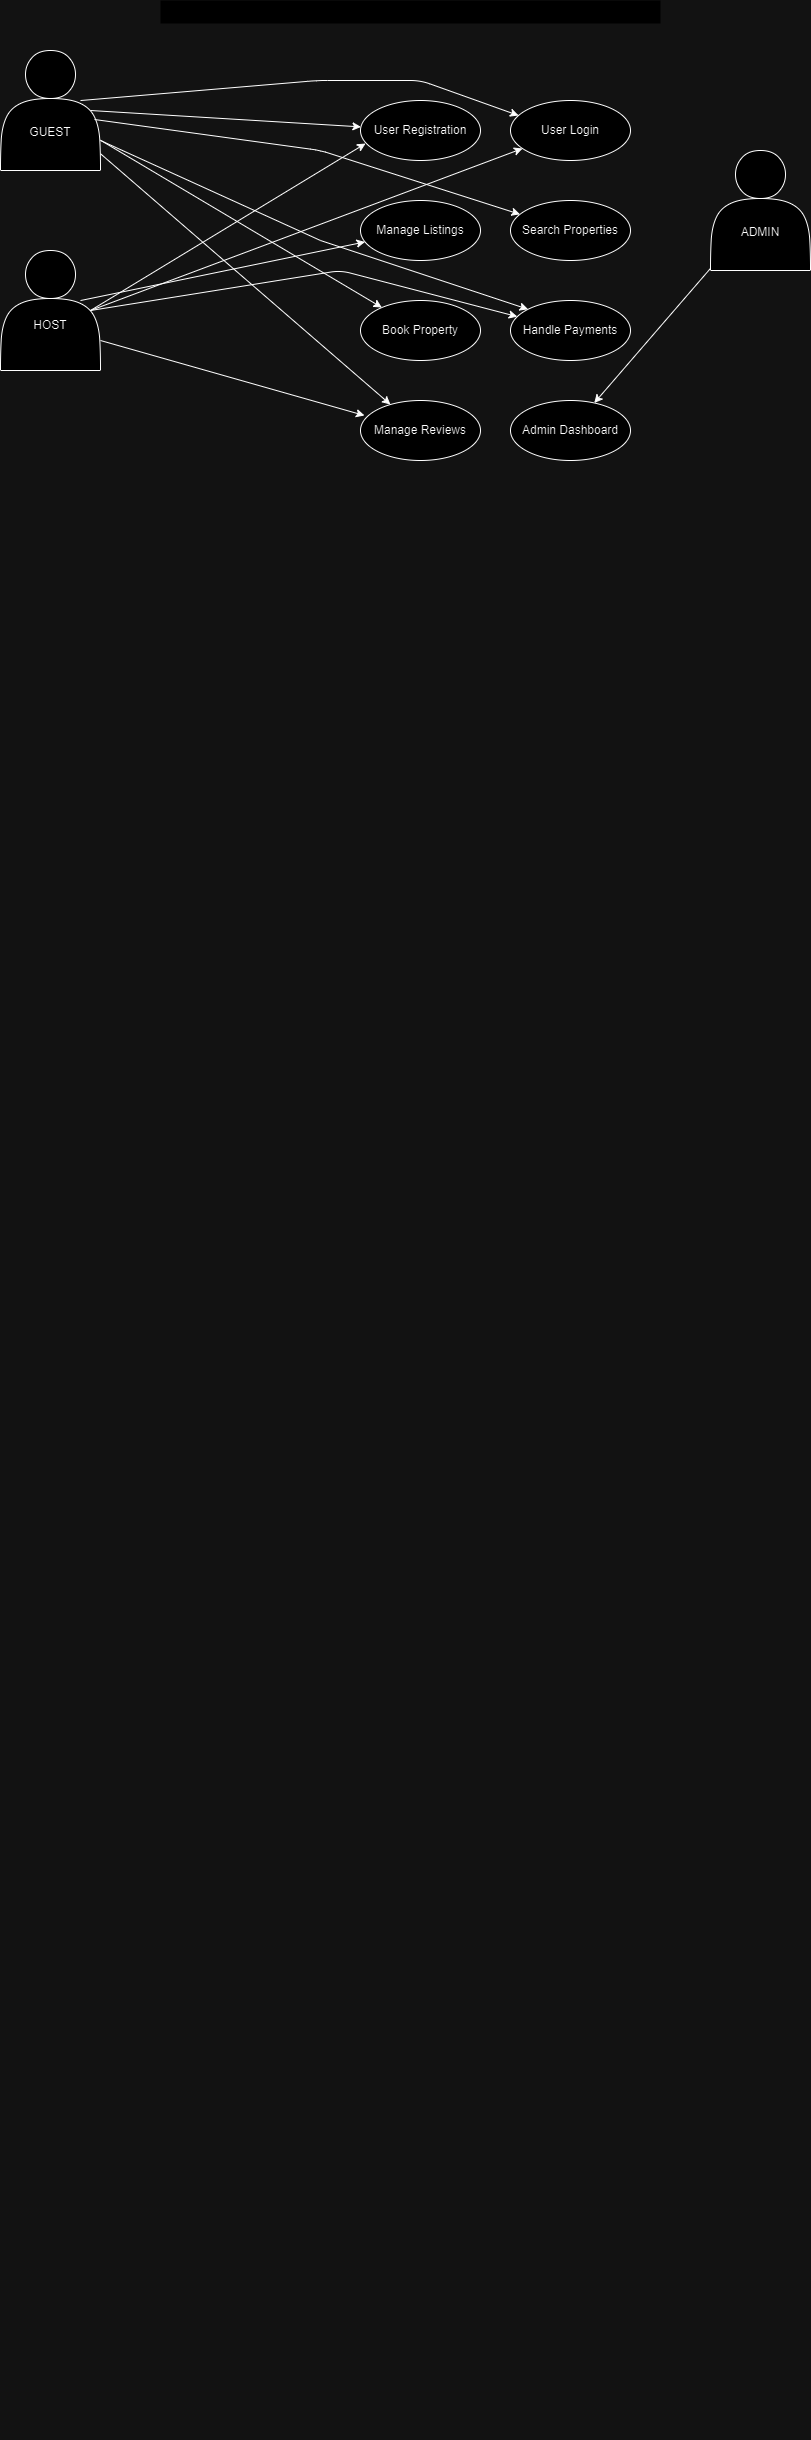

The diagram above was exported from draw.io. Its source (the exported page's mxGraphModel, read from the mxfile embedded in the PNG):
<mxGraphModel dx="1434" dy="744" grid="1" gridSize="10" guides="1" tooltips="1" connect="1" arrows="1" fold="1" page="1" pageScale="1" pageWidth="827" pageHeight="1169" math="0" shadow="0">
  <root>
    <mxCell id="0" />
    <mxCell id="1" parent="0" />
    <mxCell id="7rKN6dQz8ky5CKI3KRaz-22" value="&#10;  &#10;    &#10;    &#10;&#10;    &#10;    &#10;      &#10;    &#10;    &#10;      &#10;    &#10;    &#10;      &#10;    &#10;&#10;    &#10;    &#10;      &#10;    &#10;&#10;    &#10;    &#10;      &#10;    &#10;    &#10;      &#10;    &#10;    &#10;      &#10;    &#10;    &#10;      &#10;    &#10;    &#10;      &#10;    &#10;    &#10;      &#10;    &#10;    &#10;      &#10;    &#10;    &#10;      &#10;    &#10;    &#10;      &#10;    &#10;    &#10;      &#10;    &#10;&#10;    &#10;    &#10;      &#10;    &#10;    &#10;      &#10;    &#10;    &#10;      &#10;    &#10;    &#10;      &#10;    &#10;    &#10;      &#10;    &#10;    &#10;      &#10;    &#10;    &#10;      &#10;    &#10;    &#10;      &#10;    &#10;    &#10;      &#10;    &#10;    &#10;      &#10;    &#10;    &#10;      &#10;    &#10;  &#10;" style="text;whiteSpace=wrap;html=1;" vertex="1" parent="1">
      <mxGeometry x="270" y="120" width="30" height="1290" as="geometry" />
    </mxCell>
    <mxCell id="7rKN6dQz8ky5CKI3KRaz-23" value="&#10;  &#10;    &#10;    &#10;&#10;    &#10;    &#10;      &#10;    &#10;    &#10;      &#10;    &#10;    &#10;      &#10;    &#10;&#10;    &#10;    &#10;      &#10;    &#10;&#10;    &#10;    &#10;      &#10;    &#10;    &#10;      &#10;    &#10;    &#10;      &#10;    &#10;    &#10;      &#10;    &#10;    &#10;      &#10;    &#10;    &#10;      &#10;    &#10;    &#10;      &#10;    &#10;    &#10;      &#10;    &#10;    &#10;      &#10;    &#10;    &#10;      &#10;    &#10;&#10;    &#10;    &#10;      &#10;    &#10;    &#10;      &#10;    &#10;    &#10;      &#10;    &#10;    &#10;      &#10;    &#10;    &#10;      &#10;    &#10;    &#10;      &#10;    &#10;    &#10;      &#10;    &#10;    &#10;      &#10;    &#10;    &#10;      &#10;    &#10;    &#10;      &#10;    &#10;    &#10;      &#10;    &#10;  &#10;" style="text;whiteSpace=wrap;html=1;" vertex="1" parent="1">
      <mxGeometry x="410" y="1250" width="30" height="1290" as="geometry" />
    </mxCell>
    <mxCell id="7rKN6dQz8ky5CKI3KRaz-46" style="rounded=0;orthogonalLoop=1;jettySize=auto;html=1;exitX=1;exitY=0.75;exitDx=0;exitDy=0;entryX=0;entryY=0;entryDx=0;entryDy=0;" edge="1" parent="1" source="7rKN6dQz8ky5CKI3KRaz-24" target="7rKN6dQz8ky5CKI3KRaz-33">
      <mxGeometry relative="1" as="geometry">
        <Array as="points">
          <mxPoint x="320" y="340" />
        </Array>
      </mxGeometry>
    </mxCell>
    <mxCell id="7rKN6dQz8ky5CKI3KRaz-24" value="&lt;br&gt;&lt;div&gt;&lt;br&gt;&lt;/div&gt;&lt;div&gt;&lt;br&gt;&lt;/div&gt;&lt;div&gt;GUEST&lt;/div&gt;" style="shape=actor;whiteSpace=wrap;html=1;" vertex="1" parent="1">
      <mxGeometry y="150" width="100" height="120" as="geometry" />
    </mxCell>
    <mxCell id="7rKN6dQz8ky5CKI3KRaz-45" style="rounded=0;orthogonalLoop=1;jettySize=auto;html=1;exitX=0.9;exitY=0.5;exitDx=0;exitDy=0;exitPerimeter=0;" edge="1" parent="1" source="7rKN6dQz8ky5CKI3KRaz-25" target="7rKN6dQz8ky5CKI3KRaz-29">
      <mxGeometry relative="1" as="geometry" />
    </mxCell>
    <mxCell id="7rKN6dQz8ky5CKI3KRaz-47" style="rounded=0;orthogonalLoop=1;jettySize=auto;html=1;exitX=1;exitY=0.75;exitDx=0;exitDy=0;entryX=0.033;entryY=0.25;entryDx=0;entryDy=0;entryPerimeter=0;" edge="1" parent="1" source="7rKN6dQz8ky5CKI3KRaz-25" target="7rKN6dQz8ky5CKI3KRaz-34">
      <mxGeometry relative="1" as="geometry" />
    </mxCell>
    <mxCell id="7rKN6dQz8ky5CKI3KRaz-25" value="&lt;br&gt;&lt;div&gt;&lt;br&gt;&lt;/div&gt;&lt;div&gt;HOST&lt;/div&gt;" style="shape=actor;whiteSpace=wrap;html=1;" vertex="1" parent="1">
      <mxGeometry y="350" width="100" height="120" as="geometry" />
    </mxCell>
    <mxCell id="7rKN6dQz8ky5CKI3KRaz-26" value="&lt;br&gt;&lt;div&gt;&lt;br&gt;&lt;/div&gt;&lt;div&gt;&lt;br&gt;&lt;/div&gt;&lt;div&gt;ADMIN&lt;/div&gt;" style="shape=actor;whiteSpace=wrap;html=1;" vertex="1" parent="1">
      <mxGeometry x="710" y="250" width="100" height="120" as="geometry" />
    </mxCell>
    <mxCell id="7rKN6dQz8ky5CKI3KRaz-27" value="" style="swimlane;whiteSpace=wrap;html=1;strokeColor=none;" vertex="1" parent="1">
      <mxGeometry x="160" y="100" width="500" height="500" as="geometry" />
    </mxCell>
    <mxCell id="7rKN6dQz8ky5CKI3KRaz-28" value="User Registration" style="ellipse;whiteSpace=wrap;html=1;" vertex="1" parent="7rKN6dQz8ky5CKI3KRaz-27">
      <mxGeometry x="200" y="100" width="120" height="60" as="geometry" />
    </mxCell>
    <mxCell id="7rKN6dQz8ky5CKI3KRaz-29" value="User Login" style="ellipse;whiteSpace=wrap;html=1;" vertex="1" parent="7rKN6dQz8ky5CKI3KRaz-27">
      <mxGeometry x="350" y="100" width="120" height="60" as="geometry" />
    </mxCell>
    <mxCell id="7rKN6dQz8ky5CKI3KRaz-30" value="Manage Listings" style="ellipse;whiteSpace=wrap;html=1;" vertex="1" parent="7rKN6dQz8ky5CKI3KRaz-27">
      <mxGeometry x="200" y="200" width="120" height="60" as="geometry" />
    </mxCell>
    <mxCell id="7rKN6dQz8ky5CKI3KRaz-31" value="Search Properties" style="ellipse;whiteSpace=wrap;html=1;" vertex="1" parent="7rKN6dQz8ky5CKI3KRaz-27">
      <mxGeometry x="350" y="200" width="120" height="60" as="geometry" />
    </mxCell>
    <mxCell id="7rKN6dQz8ky5CKI3KRaz-32" value="Book Property" style="ellipse;whiteSpace=wrap;html=1;" vertex="1" parent="7rKN6dQz8ky5CKI3KRaz-27">
      <mxGeometry x="200" y="300" width="120" height="60" as="geometry" />
    </mxCell>
    <mxCell id="7rKN6dQz8ky5CKI3KRaz-33" value="Handle Payments" style="ellipse;whiteSpace=wrap;html=1;" vertex="1" parent="7rKN6dQz8ky5CKI3KRaz-27">
      <mxGeometry x="350" y="300" width="120" height="60" as="geometry" />
    </mxCell>
    <mxCell id="7rKN6dQz8ky5CKI3KRaz-34" value="Manage Reviews" style="ellipse;whiteSpace=wrap;html=1;" vertex="1" parent="7rKN6dQz8ky5CKI3KRaz-27">
      <mxGeometry x="200" y="400" width="120" height="60" as="geometry" />
    </mxCell>
    <mxCell id="7rKN6dQz8ky5CKI3KRaz-35" value="Admin Dashboard" style="ellipse;whiteSpace=wrap;html=1;" vertex="1" parent="7rKN6dQz8ky5CKI3KRaz-27">
      <mxGeometry x="350" y="400" width="120" height="60" as="geometry" />
    </mxCell>
    <mxCell id="7rKN6dQz8ky5CKI3KRaz-36" style="exitX=0.9;exitY=0.5;exitDx=0;exitDy=0;exitPerimeter=0;strokeWidth=1;" edge="1" parent="1" source="7rKN6dQz8ky5CKI3KRaz-24" target="7rKN6dQz8ky5CKI3KRaz-28">
      <mxGeometry relative="1" as="geometry" />
    </mxCell>
    <mxCell id="7rKN6dQz8ky5CKI3KRaz-38" style="exitX=0.8;exitY=0.417;exitDx=0;exitDy=0;exitPerimeter=0;strokeWidth=1;" edge="1" parent="1" source="7rKN6dQz8ky5CKI3KRaz-25" target="7rKN6dQz8ky5CKI3KRaz-30">
      <mxGeometry relative="1" as="geometry">
        <mxPoint x="90" y="400" as="sourcePoint" />
      </mxGeometry>
    </mxCell>
    <mxCell id="7rKN6dQz8ky5CKI3KRaz-39" style="exitX=0.94;exitY=0.575;exitDx=0;exitDy=0;exitPerimeter=0;strokeWidth=1;" edge="1" parent="1" source="7rKN6dQz8ky5CKI3KRaz-24" target="7rKN6dQz8ky5CKI3KRaz-31">
      <mxGeometry relative="1" as="geometry">
        <Array as="points">
          <mxPoint x="320" y="250" />
        </Array>
      </mxGeometry>
    </mxCell>
    <mxCell id="7rKN6dQz8ky5CKI3KRaz-40" style="strokeWidth=1;" edge="1" parent="1" source="7rKN6dQz8ky5CKI3KRaz-24" target="7rKN6dQz8ky5CKI3KRaz-32">
      <mxGeometry relative="1" as="geometry" />
    </mxCell>
    <mxCell id="7rKN6dQz8ky5CKI3KRaz-41" style="exitX=0.9;exitY=0.5;exitDx=0;exitDy=0;exitPerimeter=0;strokeWidth=1;" edge="1" parent="1" source="7rKN6dQz8ky5CKI3KRaz-25" target="7rKN6dQz8ky5CKI3KRaz-33">
      <mxGeometry relative="1" as="geometry">
        <Array as="points">
          <mxPoint x="340" y="370" />
        </Array>
      </mxGeometry>
    </mxCell>
    <mxCell id="7rKN6dQz8ky5CKI3KRaz-42" style="strokeWidth=1;" edge="1" parent="1" source="7rKN6dQz8ky5CKI3KRaz-24" target="7rKN6dQz8ky5CKI3KRaz-34">
      <mxGeometry relative="1" as="geometry" />
    </mxCell>
    <mxCell id="7rKN6dQz8ky5CKI3KRaz-43" style="strokeWidth=1;" edge="1" parent="1" source="7rKN6dQz8ky5CKI3KRaz-26" target="7rKN6dQz8ky5CKI3KRaz-35">
      <mxGeometry relative="1" as="geometry" />
    </mxCell>
    <mxCell id="7rKN6dQz8ky5CKI3KRaz-37" style="entryX=0.067;entryY=0.25;entryDx=0;entryDy=0;entryPerimeter=0;exitX=0.8;exitY=0.417;exitDx=0;exitDy=0;exitPerimeter=0;strokeWidth=1;" edge="1" parent="1" source="7rKN6dQz8ky5CKI3KRaz-24" target="7rKN6dQz8ky5CKI3KRaz-29">
      <mxGeometry relative="1" as="geometry">
        <mxPoint x="97.14999999999998" y="197.5999999999999" as="sourcePoint" />
        <mxPoint x="510.00455116804085" y="210.85672818688658" as="targetPoint" />
        <Array as="points">
          <mxPoint x="317.15" y="180" />
          <mxPoint x="420" y="180" />
        </Array>
      </mxGeometry>
    </mxCell>
    <mxCell id="7rKN6dQz8ky5CKI3KRaz-44" style="rounded=0;orthogonalLoop=1;jettySize=auto;html=1;exitX=0.9;exitY=0.5;exitDx=0;exitDy=0;exitPerimeter=0;entryX=0.042;entryY=0.717;entryDx=0;entryDy=0;entryPerimeter=0;" edge="1" parent="1" source="7rKN6dQz8ky5CKI3KRaz-25" target="7rKN6dQz8ky5CKI3KRaz-28">
      <mxGeometry relative="1" as="geometry" />
    </mxCell>
  </root>
</mxGraphModel>